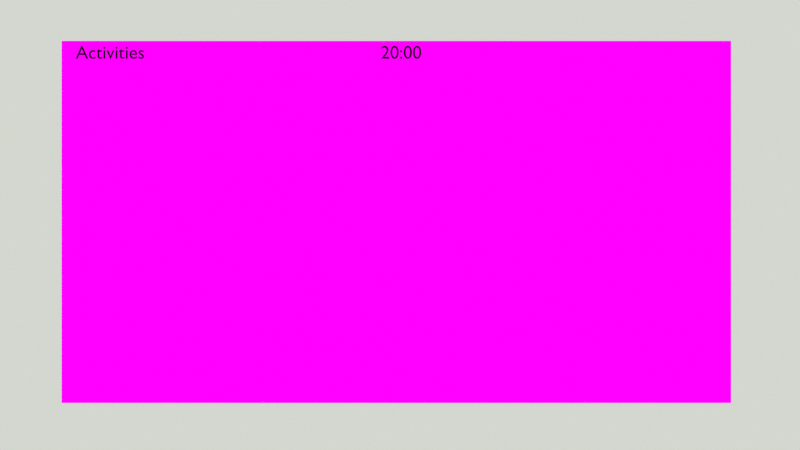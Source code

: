 # Source: gnome-change-wallpaper.blend  (saved by Blender 2.67.0; exported with 4.5.12 LTS)
import bpy
from mathutils import Matrix  # noqa: F401  (used for matrix-valued properties, if any)

bpy.ops.wm.read_factory_settings(use_empty=True)
scene = bpy.context.scene
scene.name = 'change wallpaper cycles'

# ---- collections
col_collection_1_001 = bpy.data.collections.new('Collection 1.001'); scene.collection.children.link(col_collection_1_001)

# ---- images (referenced by path relative to the original .blend; pixels are not part of the script)
import os
ASSET_DIR = os.environ.get("B2B_ASSET_DIR", "")  # directory of the original .blend (textures are referenced by path, not embedded)
HERE = os.path.dirname(os.path.abspath(__file__))  # packed textures are extracted next to this script under _unpacked/

def load_image(name, relpath, width, height, colorspace="sRGB"):
    """Load a texture the original file referenced (path relative to the .blend, or extracted next to this script)."""
    p = next((c for c in (os.path.join(HERE, relpath), os.path.join(ASSET_DIR, relpath)) if relpath and os.path.exists(c)), "")
    if p:
        img = bpy.data.images.load(p, check_existing=True)
        img.name = name
    else:  # same state as the original file: an image datablock whose file is absent (Cycles renders it pink)
        img = bpy.data.images.new(name, width, height)
        img.source = "FILE"
        img.filepath = "//" + (relpath or name)
    img.colorspace_settings.name = colorspace
    return img
img_bcg_modal_png = load_image('bcg-modal.png', 'tex/bcg-modal.png', 1024, 1024, 'sRGB')
img_system_settings_png_002 = load_image('system-settings.png.002', 'tex/system-settings.png', 1024, 1024, 'sRGB')
img_system_settings_bcg_multipanel_png = load_image('system-settings-bcg-multipanel.png', 'tex/system-settings-bcg-multipanel.png', 1024, 1024, 'sRGB')
img_system_settings_bcg_multipanel_newbcg_png = load_image('system-settings-bcg-multipanel-newbcg.png', 'tex/system-settings-bcg-multipanel-newbcg.png', 1024, 1024, 'sRGB')
img_pointer_png = load_image('pointer.png', 'tex/pointer.png', 1024, 1024, 'sRGB')
img_system_menu_png = load_image('system-menu.png', 'tex/system-menu.png', 1024, 1024, 'sRGB')
img_desktop_png = load_image('desktop.png', 'tex/desktop.png', 1024, 1024, 'sRGB')
img_top_bar_status_png = load_image('top-bar-status.png', 'top-bar-status.png', 1024, 1024, 'sRGB')
img_mouse_png = load_image('mouse.png', 'tex/mouse.png', 1024, 1024, 'sRGB')

# ---- materials (node trees are filled in below, after node groups)
mat_modal_001 = bpy.data.materials.new('modal.001')
mat_modal_001.alpha_threshold = 0.0
mat_modal_001.diffuse_color = (0.0, 0.0, 0.0, 1.0)
mat_modal_001.roughness = 0.5
mat_black = bpy.data.materials.new('black')
mat_black.alpha_threshold = 0.0
mat_black.roughness = 0.5
mat_black.line_color = (0.0, 0.0, 0.0, 1.0)
mat_system_settings_001 = bpy.data.materials.new('system-settings.001')
mat_system_settings_001.alpha_threshold = 0.0
mat_system_settings_001.roughness = 0.5
mat_bcg_001 = bpy.data.materials.new('bcg.001')
mat_bcg_001.alpha_threshold = 0.0
mat_bcg_001.diffuse_color = (0.0, 0.0, 0.0, 1.0)
mat_bcg_001.roughness = 0.5
mat_pointer_001 = bpy.data.materials.new('pointer.001')
mat_pointer_001.alpha_threshold = 0.0
mat_pointer_001.roughness = 0.5
mat_user_menu_001 = bpy.data.materials.new('user-menu.001')
mat_user_menu_001.alpha_threshold = 0.0
mat_user_menu_001.roughness = 0.5
mat_desktop_001 = bpy.data.materials.new('desktop.001')
mat_desktop_001.alpha_threshold = 0.0
mat_desktop_001.preview_render_type = 'CUBE'
mat_desktop_001.roughness = 0.5
mat_top_bar_status = bpy.data.materials.new('top-bar-status')
mat_top_bar_status.alpha_threshold = 0.0
mat_top_bar_status.roughness = 0.5
mat_top_bar_status.line_color = (0.0, 0.0, 0.0, 1.0)
mat_bartext_001 = bpy.data.materials.new('bartext.001')
mat_bartext_001.alpha_threshold = 0.0
mat_bartext_001.diffuse_color = (0.0, 0.0, 0.0, 1.0)
mat_bartext_001.roughness = 0.5
mat_bartext_001.line_color = (0.0, 0.0, 0.0, 1.0)
mat_mouse_001 = bpy.data.materials.new('mouse.001')
mat_mouse_001.alpha_threshold = 0.0
mat_mouse_001.roughness = 0.5

# ---- material node trees
mat_modal_001.use_nodes = True; mat_modal_001.node_tree.nodes.clear()
_N = mat_modal_001.node_tree.nodes; _L = mat_modal_001.node_tree.links
n0 = _N.new('ShaderNodeBsdfTransparent'); n0.name = 'Transparent BSDF'; n0.location = (-258, 314)
n0.width = 150
n1 = _N.new('ShaderNodeEmission'); n1.name = 'Emission'; n1.location = (-215, 111)
n1.width = 150
n2 = _N.new('ShaderNodeMixShader'); n2.name = 'Mix Shader'; n2.location = (50, 169)
n2.width = 150
n3 = _N.new('ShaderNodeOutputMaterial'); n3.name = 'Material Output'; n3.location = (511, 26)
n3.width = 120
n4 = _N.new('ShaderNodeTexImage'); n4.name = 'Image Texture'; n4.location = (-553, 199)
n4.width = 200
n4.image = img_bcg_modal_png
n5 = _N.new('ShaderNodeMixShader'); n5.name = 'Mix Shader.002'; n5.location = (254, 25)
n5.width = 150
n5.inputs[0].default_value = 0.0
_L.new(n0.outputs[0], n2.inputs[1])
_L.new(n1.outputs[0], n2.inputs[2])
_L.new(n4.outputs[0], n1.inputs[0])
_L.new(n4.outputs[1], n2.inputs[0])
_L.new(n5.outputs[0], n3.inputs[0])
_L.new(n2.outputs[0], n5.inputs[1])
n3.is_active_output = True
mat_black.use_nodes = True; mat_black.node_tree.nodes.clear()
_N = mat_black.node_tree.nodes; _L = mat_black.node_tree.links
n0 = _N.new('ShaderNodeOutputMaterial'); n0.name = 'Material Output'; n0.location = (300, 300)
n0.width = 120
n1 = _N.new('ShaderNodeBsdfDiffuse'); n1.name = 'Diffuse BSDF'; n1.location = (10, 300)
n1.inputs[0].default_value = (0.0, 0.0, 0.0, 1.0)
_L.new(n1.outputs[0], n0.inputs[0])
n0.is_active_output = True
mat_system_settings_001.use_nodes = True; mat_system_settings_001.node_tree.nodes.clear()
_N = mat_system_settings_001.node_tree.nodes; _L = mat_system_settings_001.node_tree.links
n0 = _N.new('ShaderNodeBsdfTransparent'); n0.name = 'Transparent BSDF'; n0.location = (-100, 300)
n0.width = 150
n1 = _N.new('ShaderNodeEmission'); n1.name = 'Emission'; n1.location = (-94, 205)
n1.width = 150
n2 = _N.new('ShaderNodeTexImage'); n2.name = 'Image Texture'; n2.location = (-300, 300)
n2.width = 150
n2.image = img_system_settings_png_002
n3 = _N.new('ShaderNodeMixShader'); n3.name = 'Mix Shader.001'; n3.location = (296, 284)
n3.width = 150
n3.inputs[0].default_value = 0.0
n4 = _N.new('ShaderNodeMixShader'); n4.name = 'Mix Shader'; n4.location = (100, 300)
n4.width = 150
n5 = _N.new('ShaderNodeTexImage'); n5.name = 'Image Texture.001'; n5.location = (-436, -96)
n5.width = 150
n5.image = img_system_settings_bcg_multipanel_png
n6 = _N.new('ShaderNodeEmission'); n6.name = 'Emission.001'; n6.location = (-187, -166)
n6.width = 150
n7 = _N.new('ShaderNodeMixShader'); n7.name = 'Mix Shader.002'; n7.location = (81, -76)
n7.width = 150
n8 = _N.new('ShaderNodeTexImage'); n8.name = 'Image Texture.002'; n8.location = (-84, -331)
n8.width = 150
n8.image = img_system_settings_bcg_multipanel_newbcg_png
n9 = _N.new('ShaderNodeEmission'); n9.name = 'Emission.002'; n9.location = (165, -401)
n9.width = 150
n10 = _N.new('ShaderNodeMixShader'); n10.name = 'Mix Shader.004'; n10.location = (432, -311)
n10.width = 150
n11 = _N.new('ShaderNodeOutputMaterial'); n11.name = 'Material Output'; n11.location = (1095, 255)
n11.width = 120
n12 = _N.new('ShaderNodeMixShader'); n12.name = 'Mix Shader.003'; n12.location = (655, 252)
n12.width = 150
n12.inputs[0].default_value = 0.0
n13 = _N.new('ShaderNodeMixShader'); n13.name = 'Mix Shader.005'; n13.location = (895, 245)
n13.width = 150
n13.inputs[0].default_value = 0.0
_L.new(n4.outputs[0], n3.inputs[1])
_L.new(n0.outputs[0], n4.inputs[1])
_L.new(n1.outputs[0], n4.inputs[2])
_L.new(n2.outputs[0], n1.inputs[0])
_L.new(n2.outputs[1], n4.inputs[0])
_L.new(n3.outputs[0], n12.inputs[1])
_L.new(n6.outputs[0], n7.inputs[2])
_L.new(n5.outputs[0], n6.inputs[0])
_L.new(n5.outputs[1], n7.inputs[0])
_L.new(n7.outputs[0], n3.inputs[2])
_L.new(n0.outputs[0], n7.inputs[1])
_L.new(n9.outputs[0], n10.inputs[2])
_L.new(n8.outputs[0], n9.inputs[0])
_L.new(n8.outputs[1], n10.inputs[0])
_L.new(n0.outputs[0], n10.inputs[1])
_L.new(n10.outputs[0], n12.inputs[2])
_L.new(n13.outputs[0], n11.inputs[0])
_L.new(n12.outputs[0], n13.inputs[2])
_L.new(n0.outputs[0], n13.inputs[1])
n11.is_active_output = True
mat_bcg_001.use_nodes = True; mat_bcg_001.node_tree.nodes.clear()
_N = mat_bcg_001.node_tree.nodes; _L = mat_bcg_001.node_tree.links
n0 = _N.new('ShaderNodeOutputMaterial'); n0.name = 'Material Output'; n0.location = (569, 305)
n0.width = 120
n1 = _N.new('ShaderNodeMixShader'); n1.name = 'Mix Shader'; n1.location = (369, 305)
n1.width = 150
n1.inputs[0].default_value = 0.0
n2 = _N.new('ShaderNodeBsdfDiffuse'); n2.name = 'Diffuse BSDF'; n2.location = (166, 38)
n2.inputs[0].default_value = (0.0, 0.0, 0.0, 1.0)
n3 = _N.new('ShaderNodeBsdfTransparent'); n3.name = 'Transparent BSDF'; n3.location = (54, 329)
n3.width = 150
_L.new(n1.outputs[0], n0.inputs[0])
_L.new(n3.outputs[0], n1.inputs[1])
_L.new(n2.outputs[0], n1.inputs[2])
n0.is_active_output = True
mat_pointer_001.use_nodes = True; mat_pointer_001.node_tree.nodes.clear()
_N = mat_pointer_001.node_tree.nodes; _L = mat_pointer_001.node_tree.links
n0 = _N.new('ShaderNodeOutputMaterial'); n0.name = 'Material Output'; n0.location = (300, 300)
n0.width = 120
n1 = _N.new('ShaderNodeMixShader'); n1.name = 'Mix Shader'; n1.location = (100, 300)
n1.width = 150
n2 = _N.new('ShaderNodeBsdfTransparent'); n2.name = 'Transparent BSDF'; n2.location = (-100, 300)
n2.width = 150
n3 = _N.new('ShaderNodeTexImage'); n3.name = 'Image Texture'; n3.location = (-300, 300)
n3.width = 150
n3.image = img_pointer_png
n4 = _N.new('ShaderNodeEmission'); n4.name = 'Emission'; n4.location = (-102, 151)
n4.width = 150
_L.new(n1.outputs[0], n0.inputs[0])
_L.new(n2.outputs[0], n1.inputs[1])
_L.new(n4.outputs[0], n1.inputs[2])
_L.new(n3.outputs[0], n4.inputs[0])
_L.new(n3.outputs[1], n1.inputs[0])
n0.is_active_output = True
mat_user_menu_001.use_nodes = True; mat_user_menu_001.node_tree.nodes.clear()
_N = mat_user_menu_001.node_tree.nodes; _L = mat_user_menu_001.node_tree.links
n0 = _N.new('ShaderNodeBsdfTransparent'); n0.name = 'Transparent BSDF'; n0.location = (-100, 300)
n0.width = 150
n1 = _N.new('ShaderNodeTexImage'); n1.name = 'Image Texture'; n1.location = (-300, 300)
n1.width = 150
n1.image = img_system_menu_png
n2 = _N.new('ShaderNodeEmission'); n2.name = 'Emission'; n2.location = (-80, 45)
n2.width = 150
n3 = _N.new('ShaderNodeOutputMaterial'); n3.name = 'Material Output'; n3.location = (557, 293)
n3.width = 120
n4 = _N.new('ShaderNodeMixShader'); n4.name = 'Mix Shader'; n4.location = (100, 300)
n4.width = 150
n5 = _N.new('ShaderNodeMixShader'); n5.name = 'Mix Shader.001'; n5.location = (341, 281)
n5.width = 150
n5.inputs[0].default_value = 1.0
_L.new(n4.outputs[0], n5.inputs[2])
_L.new(n0.outputs[0], n4.inputs[1])
_L.new(n2.outputs[0], n4.inputs[2])
_L.new(n1.outputs[0], n2.inputs[0])
_L.new(n1.outputs[1], n4.inputs[0])
_L.new(n5.outputs[0], n3.inputs[0])
_L.new(n0.outputs[0], n5.inputs[1])
n3.is_active_output = True
mat_desktop_001.use_nodes = True; mat_desktop_001.node_tree.nodes.clear()
_N = mat_desktop_001.node_tree.nodes; _L = mat_desktop_001.node_tree.links
n0 = _N.new('ShaderNodeTexImage'); n0.name = 'Image Texture'; n0.location = (-241, 298)
n0.width = 150
n0.image = img_desktop_png
n1 = _N.new('ShaderNodeEmission'); n1.name = 'Emission'; n1.location = (17, 354)
n1.width = 150
n2 = _N.new('ShaderNodeOutputMaterial'); n2.name = 'Material Output'; n2.location = (438, 307)
n2.width = 120
n3 = _N.new('ShaderNodeMixShader'); n3.name = 'Mix Shader'; n3.location = (251, 310)
n3.width = 150
n4 = _N.new('ShaderNodeBsdfTransparent'); n4.name = 'Transparent BSDF'; n4.location = (6, 191)
n4.width = 150
_L.new(n0.outputs[0], n1.inputs[0])
_L.new(n3.outputs[0], n2.inputs[0])
_L.new(n4.outputs[0], n3.inputs[1])
_L.new(n0.outputs[1], n3.inputs[0])
_L.new(n1.outputs[0], n3.inputs[2])
n2.is_active_output = True
mat_top_bar_status.use_nodes = True; mat_top_bar_status.node_tree.nodes.clear()
_N = mat_top_bar_status.node_tree.nodes; _L = mat_top_bar_status.node_tree.links
n0 = _N.new('ShaderNodeOutputMaterial'); n0.name = 'Material Output'; n0.location = (300, 300)
n0.width = 120
n1 = _N.new('ShaderNodeEmission'); n1.name = 'Emission'; n1.location = (-100, 167)
n1.width = 150
n2 = _N.new('ShaderNodeLightPath'); n2.name = 'Light Path'; n2.location = (-300, 117)
n2.width = 150
n3 = _N.new('ShaderNodeBsdfTransparent'); n3.name = 'Transparent BSDF'; n3.location = (-100, 267)
n3.width = 150
n4 = _N.new('ShaderNodeMixShader'); n4.name = 'Mix Shader'; n4.location = (100, 300)
n4.width = 150
n5 = _N.new('ShaderNodeTexImage'); n5.name = 'Image Texture'; n5.location = (-355, 522)
n5.width = 150
n5.image = img_top_bar_status_png
_L.new(n4.outputs[0], n0.inputs[0])
_L.new(n5.outputs[1], n4.inputs[0])
_L.new(n1.outputs[0], n4.inputs[2])
_L.new(n3.outputs[0], n4.inputs[1])
_L.new(n5.outputs[0], n1.inputs[0])
_L.new(n2.outputs[0], n1.inputs[1])
n0.is_active_output = True
mat_mouse_001.use_nodes = True; mat_mouse_001.node_tree.nodes.clear()
_N = mat_mouse_001.node_tree.nodes; _L = mat_mouse_001.node_tree.links
n0 = _N.new('ShaderNodeOutputMaterial'); n0.name = 'Material Output'; n0.location = (300, 300)
n0.width = 120
n1 = _N.new('ShaderNodeMixShader'); n1.name = 'Mix Shader'; n1.location = (100, 300)
n1.width = 150
n2 = _N.new('ShaderNodeBsdfTransparent'); n2.name = 'Transparent BSDF'; n2.location = (-100, 300)
n2.width = 150
n3 = _N.new('ShaderNodeTexImage'); n3.name = 'Image Texture'; n3.location = (-300, 300)
n3.width = 150
n3.image = img_mouse_png
n4 = _N.new('ShaderNodeEmission'); n4.name = 'Emission'; n4.location = (-95, 162)
n4.width = 150
_L.new(n1.outputs[0], n0.inputs[0])
_L.new(n2.outputs[0], n1.inputs[1])
_L.new(n4.outputs[0], n1.inputs[2])
_L.new(n3.outputs[0], n4.inputs[0])
_L.new(n3.outputs[1], n1.inputs[0])
n0.is_active_output = True

# ---- world
world_world_gnome_001 = bpy.data.worlds.new('World GNOME.001'); scene.world = world_world_gnome_001
world_world_gnome_001.color = (0.6514, 0.6795, 0.624)
world_world_gnome_001.use_sun_shadow = False
world_world_gnome_001.sun_shadow_jitter_overblur = 0.0
world_world_gnome_001.cycles.sampling_method = 'MANUAL'
world_world_gnome_001.cycles.sample_map_resolution = 256

# ---- cameras
cam_camera_001 = bpy.data.cameras.new('Camera.001')
cam_camera_001.clip_end = 100.0
cam_camera_001.lens = 35.0
cam_camera_001.sensor_width = 32.0
cam_camera_001.sensor_height = 18.0
cam_camera_001.dof.focus_distance = 0.0
cam_camera_001.dof.aperture_fstop = 128.0

# ---- meshes
me_bcg_modal_png_001 = bpy.data.meshes.new('bcg-modal.png.001')
me_bcg_modal_png_001.from_pydata([(-0.714, -0.557, 0.0), (0.714, -0.557, 0.0), (0.714, 0.557, 0.0), (-0.714, 0.557, 0.0)], [], [(0, 1, 2, 3)])
_uv = me_bcg_modal_png_001.uv_layers.new(name='UVMap')
_uv.uv.foreach_set('vector', [0.0, 0.0, 1.0, 0.0, 1.0, 1.0, 0.0, 1.0])
me_bcg_modal_png_001.materials.append(mat_modal_001)
me_bcg_modal_png_001.use_remesh_preserve_volume = False
me_bcg_modal_png_001.use_remesh_preserve_attributes = False
me_bcg_modal_png_001.use_mirror_vertex_groups = False
me_bcg_modal_png_001.update()
me_plane_001 = bpy.data.meshes.new('Plane.001')
me_plane_001.from_pydata([(1.0, -1.0, 0.0), (-1.0, -1.0, 0.0), (1.0, 1.0, 0.0), (-1.0, 1.0, 0.0), (0.918, -0.8788, 0.0), (-0.918, -0.8788, 0.0), (0.918, 0.8788, 0.0), (-0.918, 0.8788, 0.0)], [], [(0, 2, 6, 4), (3, 1, 5, 7), (1, 0, 4, 5), (2, 3, 7, 6)])
me_plane_001.materials.append(mat_black)
me_plane_001.use_remesh_preserve_volume = False
me_plane_001.use_remesh_preserve_attributes = False
me_plane_001.use_mirror_vertex_groups = False
me_plane_001.update()
me_system_settings_png_001 = bpy.data.meshes.new('system-settings.png.001')
me_system_settings_png_001.from_pydata([(-0.513, -0.407, 0.0), (0.513, -0.407, 0.0), (0.513, 0.407, 0.0), (-0.513, 0.407, 0.0)], [], [(0, 1, 2, 3)])
_uv = me_system_settings_png_001.uv_layers.new(name='UVMap')
_uv.uv.foreach_set('vector', [0.0, 1.164e-07, 1.0, 0.0, 1.0, 1.0, 1.164e-07, 1.0])
me_system_settings_png_001.materials.append(mat_system_settings_001)
me_system_settings_png_001.use_remesh_preserve_volume = False
me_system_settings_png_001.use_remesh_preserve_attributes = False
me_system_settings_png_001.use_mirror_vertex_groups = False
me_system_settings_png_001.update()
me_pointer_png_000 = bpy.data.meshes.new('pointer.png.000')
me_pointer_png_000.from_pydata([(-0.05, -0.078, 0.0), (0.05, -0.078, 0.0), (0.05, 0.078, 0.0), (-0.05, 0.078, 0.0)], [], [(0, 1, 2, 3)])
_uv = me_pointer_png_000.uv_layers.new(name='UVMap')
_uv.uv.foreach_set('vector', [0.0, 0.0, 1.0, 0.0, 1.0, 1.0, 0.0, 1.0])
me_pointer_png_000.materials.append(mat_pointer_001)
me_pointer_png_000.use_remesh_preserve_volume = False
me_pointer_png_000.use_remesh_preserve_attributes = False
me_pointer_png_000.use_mirror_vertex_groups = False
me_pointer_png_000.update()
me_user_menu_png_001 = bpy.data.meshes.new('user-menu.png.001')
me_user_menu_png_001.from_pydata([(-0.267, -0.103, 0.0), (0.267, -0.103, 0.0), (0.267, 0.331, 0.0), (-0.267, 0.331, 0.0)], [], [(0, 1, 2, 3)])
_uv = me_user_menu_png_001.uv_layers.new(name='UVMap')
_uv.uv.foreach_set('vector', [0.0, 0.0, 1.0, 0.0, 1.0, 1.0, 0.0, 1.0])
me_user_menu_png_001.materials.append(mat_user_menu_001)
me_user_menu_png_001.use_remesh_preserve_volume = False
me_user_menu_png_001.use_remesh_preserve_attributes = False
me_user_menu_png_001.use_mirror_vertex_groups = False
me_user_menu_png_001.update()
me_desktop_png_001 = bpy.data.meshes.new('desktop.png.001')
me_desktop_png_001.from_pydata([(-1.115, -0.603, 0.0), (1.115, -0.603, 0.0), (1.115, 0.603, 0.0), (-1.115, 0.603, 0.0)], [], [(0, 1, 2, 3)])
_uv = me_desktop_png_001.uv_layers.new(name='UVMap')
_uv.uv.foreach_set('vector', [0.0, 0.0, 1.0, 0.0, 1.0, 1.0, 0.0, 1.0])
me_desktop_png_001.materials.append(mat_desktop_001)
me_desktop_png_001.use_remesh_preserve_volume = False
me_desktop_png_001.use_remesh_preserve_attributes = False
me_desktop_png_001.use_mirror_vertex_groups = False
me_desktop_png_001.update()
me_plane_002 = bpy.data.meshes.new('Plane.002')
me_plane_002.from_pydata([(0.365, -0.085, 0.0), (-0.365, -0.085, 0.0), (0.365, 0.085, 0.0), (-0.365, 0.085, 0.0)], [], [(1, 0, 2, 3)])
_uv = me_plane_002.uv_layers.new(name='UVMap')
_uv.uv.foreach_set('vector', [0.0, 0.0, 1.0, 0.0, 1.0, 1.0, 0.0, 1.0])
me_plane_002.materials.append(mat_top_bar_status)
me_plane_002.use_remesh_preserve_volume = False
me_plane_002.use_remesh_preserve_attributes = False
me_plane_002.use_mirror_vertex_groups = False
me_plane_002.update()
me_mouse_png_001 = bpy.data.meshes.new('mouse.png.001')
me_mouse_png_001.from_pydata([(-0.139, -0.204, 0.0), (0.139, -0.204, 0.0), (0.139, 0.204, 0.0), (-0.139, 0.204, 0.0)], [], [(0, 1, 2, 3)])
_uv = me_mouse_png_001.uv_layers.new(name='UVMap')
_uv.uv.foreach_set('vector', [0.0, 0.0, 1.0, 0.0, 1.0, 1.0, 0.0, 1.0])
me_mouse_png_001.materials.append(mat_mouse_001)
me_mouse_png_001.use_remesh_preserve_volume = False
me_mouse_png_001.use_remesh_preserve_attributes = False
me_mouse_png_001.use_mirror_vertex_groups = False
me_mouse_png_001.update()

# ---- curves / text
txt_text_001 = bpy.data.curves.new('Text.001', 'FONT')
txt_text_001.dimensions = '2D'
txt_text_001.body = 'Pozadí'
txt_text_001.use_path_clamp = True
txt_text_001.bevel_resolution = 0
txt_text_001.align_x = 'CENTER'
txt_text_004 = bpy.data.curves.new('Text.004', 'FONT')
txt_text_004.dimensions = '2D'
txt_text_004.body = 'Select'
txt_text_004.materials.append(mat_black)
txt_text_004.use_path_clamp = True
txt_text_004.bevel_resolution = 0
txt_text_004.align_x = 'CENTER'
txt_background_001 = bpy.data.curves.new('background.001', 'FONT')
txt_background_001.dimensions = '2D'
txt_background_001.body = 'Background'
txt_background_001.materials.append(mat_bcg_001)
txt_background_001.use_path_clamp = True
txt_background_001.bevel_resolution = 0
txt_background_001.align_x = 'CENTER'
txt_text_006 = bpy.data.curves.new('Text.006', 'FONT')
txt_text_006.dimensions = '2D'
txt_text_006.body = '20:00'
txt_text_006.materials.append(None)
txt_text_006.use_path_clamp = True
txt_text_006.bevel_resolution = 0
txt_text_006.align_x = 'CENTER'
txt_activities_001 = bpy.data.curves.new('activities.001', 'FONT')
txt_activities_001.dimensions = '2D'
txt_activities_001.body = 'Activities'
txt_activities_001.materials.append(None)
txt_activities_001.use_path_clamp = True
txt_activities_001.bevel_resolution = 0

# ---- objects
ob_bcg_modal_png_001 = bpy.data.objects.new('bcg-modal.png.001', me_bcg_modal_png_001)
ob_selectd = bpy.data.objects.new('selectd', me_plane_001)
ob_wallpapers_001 = bpy.data.objects.new('wallpapers.001', txt_text_001)
ob_select = bpy.data.objects.new('select', txt_text_004)
ob_system_settings_png_001 = bpy.data.objects.new('system-settings.png.001', me_system_settings_png_001)
ob_background_001 = bpy.data.objects.new('background.001', txt_background_001)
ob_pointer_png_000 = bpy.data.objects.new('pointer.png.000', me_pointer_png_000)
ob_user_menu_png_001 = bpy.data.objects.new('user-menu.png.001', me_user_menu_png_001)
ob_desktop_png_001 = bpy.data.objects.new('desktop.png.001', me_desktop_png_001)
ob_plane = bpy.data.objects.new('Plane', me_plane_002)
ob_time_001 = bpy.data.objects.new('time.001', txt_text_006)
ob_activities_001 = bpy.data.objects.new('activities.001', txt_activities_001)
ob_mouse_png_001 = bpy.data.objects.new('mouse.png.001', me_mouse_png_001)
ob_camera_001 = bpy.data.objects.new('Camera.001', cam_camera_001)

# ---- transforms, parenting, visibility, modifiers, constraints
ob_bcg_modal_png_001.location = (-0.0649, -0.01827, 3.394)
ob_bcg_modal_png_001.scale = (7.243e-05, -0.005563, 0.7242)
ob_bcg_modal_png_001.lineart.crease_threshold = 0.0
ob_selectd.parent = ob_bcg_modal_png_001
ob_selectd.matrix_parent_inverse = Matrix(((1.381, 0.0, 1.863e-09, 0.08962), (0.0, 1.381, 4.657e-10, 0.02523), (0.0, 0.0, 1.381, -4.687), (0.0, 0.0, 0.0, 1.0)))
ob_selectd.location = (0.2464, -0.06986, 3.398)
ob_selectd.scale = (0.1614, 0.09958, 0.1087)
ob_selectd.hide_viewport = True
ob_selectd.hide_render = True
ob_selectd.lineart.crease_threshold = 0.0
ob_wallpapers_001.parent = ob_bcg_modal_png_001
ob_wallpapers_001.matrix_parent_inverse = Matrix(((1.381, 0.0, 1.863e-09, 0.08962), (0.0, 1.381, 4.657e-10, 0.02523), (0.0, 0.0, 1.381, -4.687), (0.0, 0.0, 0.0, 1.0)))
ob_wallpapers_001.location = (-0.2479, 0.2836, 3.395)
ob_wallpapers_001.scale = (0.02919, 0.02919, 0.02919)
ob_wallpapers_001.lineart.crease_threshold = 0.0
ob_select.parent = ob_bcg_modal_png_001
ob_select.matrix_parent_inverse = Matrix(((1.381, 0.0, 1.863e-09, 0.08962), (0.0, 1.381, 4.657e-10, 0.02523), (0.0, 0.0, 1.381, -4.687), (0.0, 0.0, 0.0, 1.0)))
ob_select.location = (0.3442, -0.3815, 3.395)
ob_select.scale = (0.03834, 0.03834, 0.03834)
ob_select.lineart.crease_threshold = 0.0
ob_system_settings_png_001.location = (-0.06627, -0.004419, 3.358)
ob_system_settings_png_001.scale = (0.8315, 0.8315, 0.8315)
ob_system_settings_png_001.hide_viewport = True
ob_system_settings_png_001.hide_render = True
ob_system_settings_png_001.lineart.crease_threshold = 0.0
ob_background_001.parent = ob_system_settings_png_001
ob_background_001.matrix_parent_inverse = Matrix(((1.203, 0.0, -1.863e-09, 0.0797), (0.0, 1.203, -1.164e-10, 0.005315), (0.0, 0.0, 1.203, -4.045), (0.0, 0.0, 0.0, 1.0)))
ob_background_001.location = (-0.419, 0.1163, 3.381)
ob_background_001.scale = (0.02324, 0.02324, 0.02324)
ob_background_001.hide_viewport = True
ob_background_001.lineart.crease_threshold = 0.0
ob_pointer_png_000.location = (0.4033, -0.02676, 3.499)
ob_pointer_png_000.scale = (1.0, 1.0, 1.031)
ob_pointer_png_000.lineart.crease_threshold = 0.0
ob_user_menu_png_001.location = (0.5708, 0.07249, 3.364)
ob_user_menu_png_001.lineart.crease_threshold = 0.0
ob_desktop_png_001.location = (-0.009513, 0.007986, 3.349)
ob_desktop_png_001.scale = (0.7785, 0.7785, 0.7785)
ob_desktop_png_001.lineart.crease_threshold = 0.0
ob_plane.parent = ob_desktop_png_001
ob_plane.matrix_parent_inverse = Matrix(((1.285, 0.0, -2.328e-10, 0.01222), (0.0, 1.285, 2.328e-10, -0.01026), (0.0, 0.0, 1.285, -4.301), (0.0, 0.0, 0.0, 1.0)))
ob_plane.location = (0.7628, 0.4427, 3.359)
ob_plane.scale = (0.1824, 0.1824, 0.1824)
ob_plane.lineart.crease_threshold = 0.0
ob_time_001.parent = ob_desktop_png_001
ob_time_001.matrix_parent_inverse = Matrix(((1.285, 0.0, -2.328e-10, 0.01222), (0.0, 1.285, 2.328e-10, -0.01026), (0.0, 0.0, 1.285, -4.301), (0.0, 0.0, 0.0, 1.0)))
ob_time_001.location = (0.0029, 0.4051, 3.485)
ob_time_001.scale = (0.04503, 0.04503, 0.04503)
ob_time_001.lineart.crease_threshold = 0.0
ob_time_001.material_slots[0].link = 'OBJECT'; ob_time_001.material_slots[0].material = mat_bartext_001
ob_activities_001.parent = ob_desktop_png_001
ob_activities_001.matrix_parent_inverse = Matrix(((1.285, 0.0, -2.328e-10, 0.01222), (0.0, 1.285, 2.328e-10, -0.01026), (0.0, 0.0, 1.285, -4.301), (0.0, 0.0, 0.0, 1.0)))
ob_activities_001.location = (-0.7893, 0.4051, 3.485)
ob_activities_001.scale = (0.04503, 0.04503, 0.04503)
ob_activities_001.lineart.crease_threshold = 0.0
ob_activities_001.material_slots[0].link = 'OBJECT'; ob_activities_001.material_slots[0].material = mat_bartext_001
ob_mouse_png_001.location = (0.003555, -0.7429, 3.546)
ob_mouse_png_001.scale = (1.0, 0.0001, 1.0)
ob_mouse_png_001.lineart.crease_threshold = 0.0
ob_camera_001.location = (0.0, 0.0, 5.618)
ob_camera_001.lineart.crease_threshold = 0.0

# ---- collection membership
col_collection_1_001.objects.link(ob_bcg_modal_png_001)
col_collection_1_001.objects.link(ob_selectd)
col_collection_1_001.objects.link(ob_wallpapers_001)
col_collection_1_001.objects.link(ob_select)
col_collection_1_001.objects.link(ob_system_settings_png_001)
col_collection_1_001.objects.link(ob_background_001)
col_collection_1_001.objects.link(ob_pointer_png_000)
col_collection_1_001.objects.link(ob_user_menu_png_001)
col_collection_1_001.objects.link(ob_desktop_png_001)
col_collection_1_001.objects.link(ob_plane)
col_collection_1_001.objects.link(ob_time_001)
col_collection_1_001.objects.link(ob_activities_001)
col_collection_1_001.objects.link(ob_mouse_png_001)
col_collection_1_001.objects.link(ob_camera_001)

# ---- scene / render settings (as saved in the file)
scene.camera = ob_camera_001
scene.frame_start = 0; scene.frame_end = 485; scene.frame_set(151)
scene.render.engine = 'CYCLES'
scene.render.image_settings.file_format = 'FFMPEG'
scene.render.image_settings.color_mode = 'RGB'
scene.render.image_settings.compression = 95
scene.render.image_settings.exr_codec = 'NONE'
scene.render.resolution_x = 1280
scene.render.resolution_y = 720
scene.render.fps = 25
scene.render.dither_intensity = 2.0
scene.render.bake_margin = 2
scene.render.bake_bias = 0.0
scene.cycles.use_denoising = False
scene.cycles.samples = 10
scene.cycles.sampling_pattern = 'TABULATED_SOBOL'
scene.cycles.light_sampling_threshold = 0.0
scene.cycles.use_adaptive_sampling = False
scene.cycles.use_light_tree = False
scene.cycles.blur_glossy = 0.0
scene.cycles.volume_bounces = 1
scene.cycles.pixel_filter_type = 'GAUSSIAN'
scene.cycles.sample_clamp_indirect = 0.0
scene.view_settings.view_transform = 'Standard'
bpy.context.view_layer.update()
